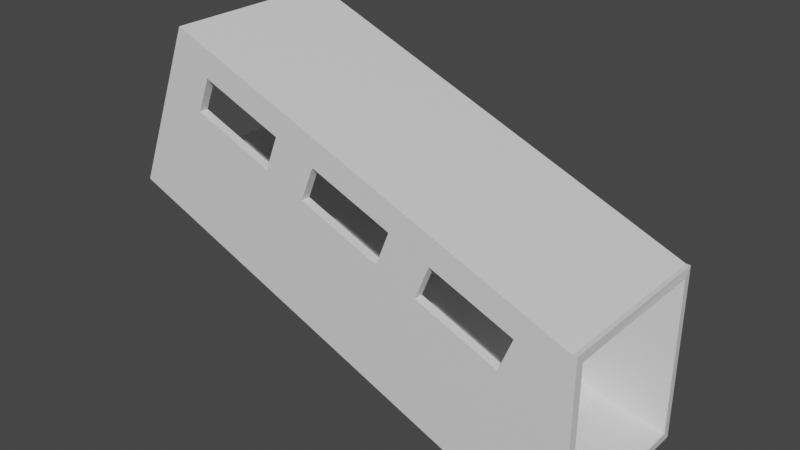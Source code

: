 # Source: scala_collegamento_dietro.blend  (saved by Blender 3.1.7; exported with 4.5.12 LTS)
import bpy
from mathutils import Matrix  # noqa: F401  (used for matrix-valued properties, if any)

bpy.ops.wm.read_factory_settings(use_empty=True)
scene = bpy.context.scene
scene.name = 'Scene'

# ---- collections
col_collection = bpy.data.collections.new('Collection'); scene.collection.children.link(col_collection)

# ---- materials (node trees are filled in below, after node groups)
mat_material = bpy.data.materials.new('Material')
mat_material.alpha_threshold = 0.0
mat_material.use_transparent_shadow = False
mat_material.line_color = (0.0, 0.0, 0.0, 1.0)

# ---- material node trees
mat_material.use_nodes = True; mat_material.node_tree.nodes.clear()
_N = mat_material.node_tree.nodes; _L = mat_material.node_tree.links
n0 = _N.new('ShaderNodeOutputMaterial'); n0.name = 'Material Output'; n0.location = (300, 300)
n1 = _N.new('ShaderNodeBsdfPrincipled'); n1.name = 'Principled BSDF'; n1.location = (10, 300)
n1.distribution = 'GGX'
n1.subsurface_method = 'RANDOM_WALK_SKIN'
n1.inputs[2].default_value = 0.4
n1.inputs[3].default_value = 1.45
n1.inputs[27].default_value = (0.0, 0.0, 0.0, 1.0)
n1.inputs[28].default_value = 1.0
_L.new(n1.outputs[0], n0.inputs[0])
n0.is_active_output = True

# ---- world
world_world = bpy.data.worlds.new('World'); scene.world = world_world
world_world.use_nodes = True; world_world.node_tree.nodes.clear()
_N = world_world.node_tree.nodes; _L = world_world.node_tree.links
n0 = _N.new('ShaderNodeOutputWorld'); n0.name = 'World Output'; n0.location = (300, 300)
n1 = _N.new('ShaderNodeBackground'); n1.name = 'Background'; n1.location = (10, 300)
n1.inputs[0].default_value = (0.05088, 0.05088, 0.05088, 1.0)
_L.new(n1.outputs[0], n0.inputs[0])
n0.is_active_output = True
world_world.color = (0.05088, 0.05088, 0.05088)
world_world.use_sun_shadow = False
world_world.sun_shadow_jitter_overblur = 0.0

# ---- meshes
me_cube_004 = bpy.data.meshes.new('Cube.004')
me_cube_004.from_pydata([(-10.74, -4.0, 0.06852), (-7.772, -4.0, 7.496), (-10.74, 4.0, 0.06852), (-7.772, 4.0, 7.496), (-10.59, -3.6, 0.4399), (-7.92, -3.6, 7.125), (-7.92, 3.6, 7.125), (-10.59, 3.6, 0.4399), (10.8, 4.0, 0.06905), (7.827, 4.0, -7.359), (10.8, -4.0, 0.06905), (7.827, -4.0, -7.359), (-7.772, 4.0, 7.496), (-10.74, 4.0, 0.06852), (-7.772, -4.0, 7.496), (-10.74, -4.0, 0.06852), (-10.59, -3.6, 0.4399), (-7.92, 3.6, 7.125), (-7.92, -3.6, 7.125), (-10.59, 3.6, 0.4399), (7.975, 3.6, -6.987), (10.65, -3.6, -0.3023), (10.65, 3.6, -0.3023), (7.975, -3.6, -6.987), (-2.635, -4.0, 4.183), (-1.396, -4.0, 1.896), (-0.7779, -4.0, 3.441), (4.793, -4.0, 1.213), (2.936, -4.0, 1.955), (7.889, -4.0, -1.817), (8.507, -4.0, -0.273), (4.175, -4.0, -0.3319), (2.318, -4.0, 0.4108), (-6.967, -4.0, 4.124), (-6.349, -4.0, 5.669), (-3.253, -4.0, 2.639), (-6.967, 4.0, 4.124), (-6.349, 4.0, 5.669), (-3.253, 4.0, 2.639), (-1.396, 4.0, 1.896), (-2.635, 4.0, 4.183), (2.318, 4.0, 0.4108), (2.936, 4.0, 1.955), (4.793, 4.0, 1.213), (-0.7779, 4.0, 3.441), (4.175, 4.0, -0.3319), (7.889, 4.0, -1.817), (8.507, 4.0, -0.273), (-6.967, -3.6, 4.124), (-6.349, -3.6, 5.669), (-3.253, -3.6, 2.639), (-2.635, -3.6, 4.183), (-1.396, -3.6, 1.896), (-0.7779, -3.6, 3.441), (4.793, -3.6, 1.213), (2.936, -3.6, 1.955), (7.889, -3.6, -1.817), (8.507, -3.6, -0.273), (4.175, -3.6, -0.3319), (2.318, -3.6, 0.4108), (-6.967, 3.6, 4.124), (-6.349, 3.6, 5.669), (-3.253, 3.6, 2.639), (-2.635, 3.6, 4.183), (-1.396, 3.6, 1.896), (-0.7779, 3.6, 3.441), (4.175, 3.6, -0.3319), (2.936, 3.6, 1.955), (4.793, 3.6, 1.213), (7.889, 3.6, -1.817), (8.507, 3.6, -0.273), (2.318, 3.6, 0.4108), (11.0, -4.0, 0.06582), (11.0, -4.0, -7.934), (11.0, 4.0, 0.06582), (11.0, 4.0, -7.934), (10.8, -4.0, 0.06905), (7.827, -4.0, -7.359), (10.8, 4.0, 0.06905), (7.827, 4.0, -7.359), (11.0, -3.6, -7.534), (11.0, -3.6, -0.3342), (10.65, -3.6, -0.3023), (7.975, -3.6, -6.987), (7.975, 3.6, -6.987), (11.03, 3.6, -7.531), (11.03, 3.6, -0.3312), (10.65, 3.6, -0.3023)], [(3, 2), (0, 2), (3, 1), (1, 0), (0, 4), (1, 5), (3, 6), (2, 7), (6, 7), (4, 7), (5, 6), (4, 5), (76, 82), (77, 83), (79, 84), (78, 87)], [(8, 12, 14, 10), (24, 35, 33, 34, 14, 15, 11, 10, 30, 29, 31, 27, 28, 32, 25, 26), (30, 10, 14, 34, 24, 26, 28, 27), (17, 18, 14, 12, 13, 19), (16, 19, 13, 15, 14, 18), (13, 9, 11, 15), (20, 9, 8, 10, 11, 23, 21, 22), (23, 11, 9, 20), (40, 37, 12, 8, 47, 43, 42, 44, 39, 38), (8, 9, 13, 12, 37, 36, 38, 39, 41, 42, 43, 45, 46, 47), (17, 22, 21, 18), (18, 21, 57, 54, 58, 59, 55, 53, 51, 49), (21, 23, 16, 18, 49, 48, 50, 51, 53, 52, 59, 58, 56, 57), (19, 16, 23, 20), (65, 63, 62, 60, 61, 17, 19, 20, 22, 70, 69, 66, 71, 64), (70, 22, 17, 61, 63, 65, 67, 71, 66, 68), (27, 31, 58, 54), (45, 43, 68, 66), (70, 47, 46, 69), (29, 30, 57, 56), (69, 46, 45, 66), (58, 31, 29, 56), (43, 47, 70, 68), (30, 27, 54, 57), (26, 25, 52, 53), (64, 39, 44, 65), (67, 42, 41, 71), (32, 28, 55, 59), (71, 41, 39, 64), (52, 25, 32, 59), (44, 42, 67, 65), (28, 26, 53, 55), (34, 33, 48, 49), (60, 36, 37, 61), (63, 40, 38, 62), (50, 35, 24, 51), (62, 38, 36, 60), (48, 33, 35, 50), (37, 40, 63, 61), (24, 34, 49, 51), (74, 75, 79, 78), (76, 77, 73, 72), (74, 78, 76, 72), (79, 75, 73, 77), (85, 84, 87, 86), (81, 86, 87, 82), (84, 85, 80, 83), (82, 83, 80, 81), (73, 75, 85, 80), (75, 74, 86, 85), (74, 72, 81, 86), (73, 80, 81, 72)])
_uv = me_cube_004.uv_layers.new(name='UVMap')
_uv.uv.foreach_set('vector', [0.625, 0.5, 0.875, 0.5, 0.875, 0.75, 0.625, 0.75, 0.5885, 0.925, 0.5365, 0.925, 0.5365, 0.975, 0.5885, 0.975, 0.625, 1.0, 0.375, 1.0, 0.375, 0.75, 0.625, 0.75, 0.5885, 0.775, 0.5365, 0.775, 0.5365, 0.825, 0.5885, 0.825, 0.5885, 0.85, 0.5365, 0.85, 0.5365, 0.9, 0.5885, 0.9, 0.5885, 0.775, 0.625, 0.75, 0.625, 1.0, 0.5885, 0.975, 0.5885, 0.925, 0.5885, 0.9, 0.5885, 0.85, 0.5885, 0.825, 0.6125, 0.2375, 0.6125, 0.0125, 0.625, 0.0, 0.625, 0.25, 0.375, 0.25, 0.3875, 0.2375, 0.3875, 0.0125, 0.3875, 0.2375, 0.375, 0.25, 0.375, 0.0, 0.625, 0.0, 0.6125, 0.0125, 0.125, 0.5, 0.375, 0.5, 0.375, 0.75, 0.125, 0.75, 0.3875, 0.5125, 0.375, 0.5, 0.625, 0.5, 0.625, 0.75, 0.375, 0.75, 0.3875, 0.7375, 0.6125, 0.7375, 0.6125, 0.5125, 0.3875, 0.7375, 0.375, 0.75, 0.375, 0.5, 0.3875, 0.5125, 0.5885, 0.325, 0.5885, 0.275, 0.625, 0.25, 0.625, 0.5, 0.5885, 0.475, 0.5885, 0.425, 0.5885, 0.4, 0.5885, 0.35, 0.5365, 0.35, 0.5365, 0.325, 0.625, 0.5, 0.375, 0.5, 0.375, 0.25, 0.625, 0.25, 0.5885, 0.275, 0.5365, 0.275, 0.5365, 0.325, 0.5365, 0.35, 0.5365, 0.4, 0.5885, 0.4, 0.5885, 0.425, 0.5365, 0.425, 0.5365, 0.475, 0.5885, 0.475, 0.8542, 0.5, 0.6458, 0.5, 0.6458, 0.75, 0.8542, 0.75, 0.625, 0.9792, 0.625, 0.7708, 0.5983, 0.7917, 0.5983, 0.8333, 0.5406, 0.8333, 0.5406, 0.8542, 0.5983, 0.8542, 0.5983, 0.8958, 0.5983, 0.9167, 0.5983, 0.9583, 0.625, 0.7708, 0.375, 0.7708, 0.375, 0.9792, 0.625, 0.9792, 0.5983, 0.9583, 0.5406, 0.9583, 0.5406, 0.9167, 0.5983, 0.9167, 0.5983, 0.8958, 0.5406, 0.8958, 0.5406, 0.8542, 0.5406, 0.8333, 0.5406, 0.7917, 0.5983, 0.7917, 0.1458, 0.5, 0.1458, 0.75, 0.3542, 0.75, 0.3542, 0.5, 0.5983, 0.3542, 0.5983, 0.3333, 0.5406, 0.3333, 0.5406, 0.2917, 0.5983, 0.2917, 0.625, 0.2708, 0.375, 0.2708, 0.375, 0.4792, 0.625, 0.4792, 0.5983, 0.4583, 0.5406, 0.4583, 0.5406, 0.4167, 0.5406, 0.3958, 0.5406, 0.3542, 0.5983, 0.4583, 0.625, 0.4792, 0.625, 0.2708, 0.5983, 0.2917, 0.5983, 0.3333, 0.5983, 0.3542, 0.5983, 0.3958, 0.5406, 0.3958, 0.5406, 0.4167, 0.5983, 0.4167, 0.625, 0.06902, 0.375, 0.06902, 0.375, 0.07462, 0.625, 0.07462, 0.375, 0.181, 0.625, 0.181, 0.625, 0.1754, 0.375, 0.1754, 0.625, 0.5746, 0.625, 0.569, 0.375, 0.569, 0.375, 0.5746, 0.375, 0.681, 0.625, 0.681, 0.625, 0.6754, 0.375, 0.6754, 0.375, 0.5746, 0.375, 0.569, 0.125, 0.569, 0.125, 0.5746, 0.125, 0.6754, 0.125, 0.681, 0.375, 0.681, 0.375, 0.6754, 0.875, 0.569, 0.625, 0.569, 0.625, 0.5746, 0.875, 0.5746, 0.625, 0.681, 0.875, 0.681, 0.875, 0.6754, 0.625, 0.6754, 0.625, 0.06902, 0.375, 0.06902, 0.375, 0.07462, 0.625, 0.07462, 0.375, 0.1754, 0.375, 0.181, 0.625, 0.181, 0.625, 0.1754, 0.625, 0.5746, 0.625, 0.569, 0.375, 0.569, 0.375, 0.5746, 0.375, 0.681, 0.625, 0.681, 0.625, 0.6754, 0.375, 0.6754, 0.375, 0.5746, 0.375, 0.569, 0.125, 0.569, 0.125, 0.5746, 0.125, 0.6754, 0.125, 0.681, 0.375, 0.681, 0.375, 0.6754, 0.875, 0.569, 0.625, 0.569, 0.625, 0.5746, 0.875, 0.5746, 0.625, 0.681, 0.875, 0.681, 0.875, 0.6754, 0.625, 0.6754, 0.625, 0.06902, 0.375, 0.06902, 0.375, 0.07462, 0.625, 0.07462, 0.375, 0.1754, 0.375, 0.181, 0.625, 0.181, 0.625, 0.1754, 0.625, 0.5746, 0.625, 0.569, 0.375, 0.569, 0.375, 0.5746, 0.375, 0.6754, 0.375, 0.681, 0.625, 0.681, 0.625, 0.6754, 0.375, 0.5746, 0.375, 0.569, 0.125, 0.569, 0.125, 0.5746, 0.125, 0.6754, 0.125, 0.681, 0.375, 0.681, 0.375, 0.6754, 0.875, 0.569, 0.625, 0.569, 0.625, 0.5746, 0.875, 0.5746, 0.625, 0.681, 0.875, 0.681, 0.875, 0.6754, 0.625, 0.6754, 0.375, 0.25, 0.625, 0.25, 0.625, 0.5, 0.375, 0.5, 0.375, 0.75, 0.625, 0.75, 0.625, 1.0, 0.375, 1.0, 0.125, 0.5, 0.375, 0.5, 0.375, 0.75, 0.125, 0.75, 0.625, 0.5, 0.875, 0.5, 0.875, 0.75, 0.625, 0.75, 0.0, 0.0, 0.0, 0.0, 0.0, 0.0, 0.0, 0.0, 0.0, 0.0, 0.0, 0.0, 0.0, 0.0, 0.0, 0.0, 0.0, 0.0, 0.0, 0.0, 0.0, 0.0, 0.0, 0.0, 0.0, 0.0, 0.0, 0.0, 0.0, 0.0, 0.0, 0.0, 0.875, 0.75, 0.875, 0.5, 0.0, 0.0, 0.0, 0.0, 0.875, 0.5, 0.375, 0.25, 0.0, 0.0, 0.0, 0.0, 0.375, 0.25, 0.125, 0.75, 0.0, 0.0, 0.0, 0.0, 0.875, 0.75, 0.0, 0.0, 0.0, 0.0, 0.125, 0.75])
me_cube_004.materials.append(mat_material)
me_cube_004.use_remesh_fix_poles = True
me_cube_004.use_remesh_preserve_attributes = False
me_cube_004.update()

# ---- objects
ob_cube_003 = bpy.data.objects.new('Cube.003', me_cube_004)

# ---- transforms, parenting, visibility, modifiers, constraints
ob_cube_003.location = (0.0, 0.0, 0.0)

# ---- collection membership
col_collection.objects.link(ob_cube_003)

# ---- scene / render settings (as saved in the file)
scene.frame_start = 1; scene.frame_end = 250; scene.frame_set(1)
scene.render.engine = 'BLENDER_EEVEE_NEXT'
scene.cycles.sampling_pattern = 'TABULATED_SOBOL'
scene.cycles.use_light_tree = False
scene.view_settings.view_transform = 'Filmic'
bpy.context.view_layer.update()

# ---- added for rendering (the .blend has no active camera and no usable light): camera, sun
cam_auto = bpy.data.cameras.new('AutoCamera')
cam_auto.lens = 50.0
cam_auto.sensor_width = 36.0
cam_auto.clip_end = 1000.0
ob_auto_camera = bpy.data.objects.new('AutoCamera', cam_auto)
scene.collection.objects.link(ob_auto_camera)
ob_auto_camera.location = (25.917, -30.9296, 20.4008)
ob_auto_camera.rotation_euler = (1.09748, -7.21219e-08, 0.694738)
scene.camera = ob_auto_camera
light_auto_sun = bpy.data.lights.new('AutoSun', 'SUN')
light_auto_sun.energy = 3.0
light_auto_sun.angle = 0.0523599
ob_auto_sun = bpy.data.objects.new('AutoSun', light_auto_sun)
scene.collection.objects.link(ob_auto_sun)
ob_auto_sun.rotation_euler = (0.872665, 0.174533, 0.523599)
bpy.context.view_layer.update()
